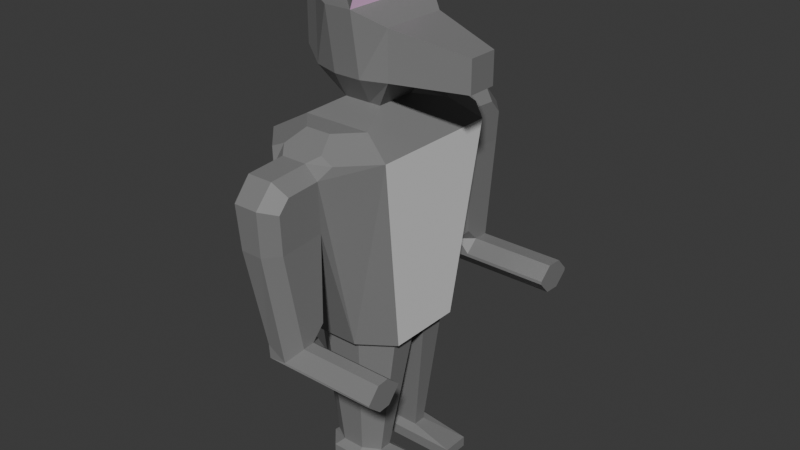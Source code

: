 # Source: husky_model.blend  (saved by Blender 5.1.29; exported with 4.5.12 LTS)
import bpy
from mathutils import Matrix  # noqa: F401  (used for matrix-valued properties, if any)

bpy.ops.wm.read_factory_settings(use_empty=True)
scene = bpy.context.scene
scene.name = 'Scene'

# ---- collections
col_collection = bpy.data.collections.new('Collection'); scene.collection.children.link(col_collection)

# ---- materials (node trees are filled in below, after node groups)
mat_material = bpy.data.materials.new('Material')
mat_material.alpha_threshold = 0.0
mat_material.use_backface_culling_lightprobe_volume = False
mat_material.roughness = 0.5
mat_material.line_color = (0.0, 0.0, 0.0, 1.0)
mat_belly = bpy.data.materials.new('belly')
mat_inner_ear = bpy.data.materials.new('inner ear')

# ---- material node trees
mat_material.use_nodes = True; mat_material.node_tree.nodes.clear()
_N = mat_material.node_tree.nodes; _L = mat_material.node_tree.links
n0 = _N.new('ShaderNodeOutputMaterial'); n0.name = 'Material Output'; n0.location = (200, 100)
n1 = _N.new('ShaderNodeBsdfPrincipled'); n1.name = 'Principled BSDF'; n1.location = (-200, 100)
n1.inputs[0].default_value = (0.2138, 0.2138, 0.2138, 1.0)
_L.new(n1.outputs[0], n0.inputs[0])
n0.is_active_output = True
mat_belly.use_nodes = True; mat_belly.node_tree.nodes.clear()
_N = mat_belly.node_tree.nodes; _L = mat_belly.node_tree.links
n0 = _N.new('ShaderNodeBsdfPrincipled'); n0.name = 'Principled BSDF'; n0.location = (-200, 100)
n1 = _N.new('ShaderNodeOutputMaterial'); n1.name = 'Material Output'; n1.location = (200, 100)
_L.new(n0.outputs[0], n1.inputs[0])
n1.is_active_output = True
mat_inner_ear.use_nodes = True; mat_inner_ear.node_tree.nodes.clear()
_N = mat_inner_ear.node_tree.nodes; _L = mat_inner_ear.node_tree.links
n0 = _N.new('ShaderNodeBsdfPrincipled'); n0.name = 'Principled BSDF'; n0.location = (-200, 100)
n0.inputs[0].default_value = (0.8, 0.4597, 0.751, 1.0)
n1 = _N.new('ShaderNodeOutputMaterial'); n1.name = 'Material Output'; n1.location = (200, 100)
_L.new(n0.outputs[0], n1.inputs[0])
n1.is_active_output = True

# ---- world
world_world = bpy.data.worlds.new('World'); scene.world = world_world
world_world.use_nodes = True; world_world.node_tree.nodes.clear()
_N = world_world.node_tree.nodes; _L = world_world.node_tree.links
n0 = _N.new('ShaderNodeOutputWorld'); n0.name = 'World Output'; n0.location = (200, 100)
n1 = _N.new('ShaderNodeBackground'); n1.name = 'Background'; n1.location = (-200, 100)
n1.inputs[0].default_value = (0.05088, 0.05088, 0.05088, 1.0)
_L.new(n1.outputs[0], n0.inputs[0])
n0.is_active_output = True
world_world.color = (0.05088, 0.05088, 0.05088)
world_world.sun_shadow_jitter_overblur = 0.0

# ---- meshes
me_cube = bpy.data.meshes.new('Cube')
me_cube.from_pydata([(0.3027, 0.3249, 6.412), (0.203, 1.2, 6.26), (0.2968, 0.8347, 2.892), (0.7217, 0.533, 2.892), (0.203, -1.2, 6.26), (0.3027, -0.3249, 6.412), (0.7225, -0.5334, 2.892), (0.2971, -0.8355, 2.892), (-0.203, 1.2, 6.26), (-0.3027, 0.3249, 6.412), (-0.7217, 0.533, 2.892), (-0.2968, 0.8347, 2.892), (-0.3027, -0.3249, 6.412), (-0.203, -1.2, 6.26), (-0.2971, -0.8355, 2.892), (-0.7225, -0.5334, 2.892), (1.006, 1.035, 6.0), (-1.006, -1.035, 6.0), (1.006, -1.035, 6.0), (-1.006, 1.035, 6.0), (0.5432, 0.8476, 6.26), (0.5432, -0.8476, 6.26), (-0.5432, 0.8476, 6.26), (-0.5432, -0.8476, 6.26), (0.6172, 0.5259, 6.848), (0.6172, -0.5259, 6.848), (-0.6172, 0.5259, 6.848), (-0.6172, -0.5259, 6.848), (0.6172, 0.5259, 7.58), (0.6172, -0.5259, 7.58), (-0.6172, 0.5259, 7.81), (-0.6172, -0.5259, 7.81), (1.718, 0.2342, 6.862), (1.718, -0.2342, 6.862), (1.718, 0.2342, 7.343), (1.718, -0.2342, 7.343), (-0.9599, 0.3376, 7.02), (-0.9599, -0.3376, 7.02), (-0.9599, 0.3376, 7.638), (-0.9599, -0.3376, 7.638), (0.369, -1.594, 5.03), (0.1204, 0.3249, 6.412), (0.1204, -0.3249, 6.412), (0.2454, 0.6413, 6.848), (0.2454, -0.6614, 6.848), (0.2454, 0.8193, 7.81), (0.2454, -0.8113, 7.81), (0.369, 1.62, 5.132), (-0.09118, 0.3249, 6.412), (-0.1859, 0.6413, 6.848), (-0.1859, 0.8193, 7.81), (-0.09118, -0.3249, 6.412), (-0.1859, -0.6614, 6.848), (-0.1859, -0.8113, 7.81), (0.2454, 0.004017, 7.81), (-0.1859, 0.004017, 7.81), (0.2454, 0.4117, 7.81), (-0.1859, 0.4117, 7.81), (0.2454, -0.4036, 7.81), (-0.1859, -0.4036, 7.81), (0.2454, -0.5444, 8.413), (0.2454, 0.5407, 8.43), (0.7225, -0.1292, 2.892), (-0.7225, -0.1292, 2.892), (-0.8517, -0.6002, 2.992), (-0.3383, -0.9647, 2.992), (0.3383, -0.9647, 2.992), (0.8517, -0.6002, 2.992), (0.7217, 0.13, 2.892), (-0.7217, 0.13, 2.892), (0.8517, 0.6002, 2.992), (0.3383, 0.9647, 2.992), (-0.3383, 0.9647, 2.992), (-0.8517, 0.6002, 2.992), (0.8517, 0.0, 2.992), (-0.8517, 0.0, 2.992), (-0.4335, -0.5164, 0.8919), (-0.1782, -0.6675, 0.8919), (0.1782, -0.6675, 0.8919), (0.4335, -0.5164, 0.8919), (0.4335, -0.3143, 0.8919), (-0.4335, -0.3143, 0.8919), (0.433, 0.5161, 0.8919), (0.1781, 0.667, 0.8919), (-0.1781, 0.667, 0.8919), (-0.433, 0.5161, 0.8919), (0.433, 0.3146, 0.8919), (-0.433, 0.3146, 0.8919), (-0.5174, -0.5164, 0.811), (-0.2622, -0.798, 0.811), (0.1782, -0.798, 0.811), (1.169, -0.647, 0.811), (1.169, -0.194, 0.811), (-0.5174, -0.194, 0.811), (-0.5174, -0.5164, 0.6297), (-0.2622, -0.798, 0.6297), (0.1782, -0.798, 0.6297), (1.169, -0.647, 0.6297), (1.169, -0.194, 0.6297), (-0.5174, -0.194, 0.6297), (1.16, 0.6293, 0.8041), (0.1781, 0.7802, 0.8041), (-0.1781, 0.7802, 0.8041), (-0.5244, 0.5161, 0.8041), (1.16, 0.2054, 0.8041), (-0.5244, 0.2054, 0.8041), (1.16, 0.6293, 0.6369), (0.1781, 0.7802, 0.6369), (-0.1781, 0.7802, 0.6369), (-0.5244, 0.5161, 0.6369), (1.16, 0.2054, 0.6369), (-0.5244, 0.2054, 0.6369), (0.3927, 1.653, 5.801), (0.2004, 1.663, 6.0), (0.3306, 1.5, 6.091), (0.5381, 1.52, 6.0), (-0.3934, -1.649, 5.801), (-0.2004, -1.663, 6.0), (-0.3306, -1.5, 6.091), (-0.5381, -1.52, 6.0), (0.2004, -1.663, 6.0), (0.3934, -1.649, 5.801), (0.5381, -1.52, 6.0), (0.3306, -1.5, 6.091), (-0.2004, 1.663, 6.0), (-0.3927, 1.653, 5.801), (-0.5381, 1.52, 6.0), (-0.3306, 1.5, 6.091), (-0.1695, -1.594, 5.03), (-0.369, -1.793, 5.015), (-0.3753, -1.608, 5.228), (-0.3661, -1.535, 4.839), (-0.369, 1.819, 5.122), (-0.1697, 1.62, 5.132), (-0.3663, 1.562, 4.941), (-0.376, 1.63, 5.331), (-0.1696, -2.487, 4.966), (-0.369, -2.288, 4.98), (0.369, -2.288, 4.98), (0.1697, -2.487, 4.966), (0.1697, 2.519, 5.087), (0.369, 2.32, 5.097), (-0.369, 2.32, 5.097), (-0.1697, 2.519, 5.087), (0.3771, 1.657, 3.375), (0.3771, 1.866, 3.564), (0.3761, 1.661, 3.773), (0.1779, 1.667, 3.574), (-0.3347, 1.866, 3.564), (-0.1354, 1.667, 3.574), (0.3771, 2.118, 3.552), (0.1789, 2.3, 3.344), (-0.1354, 2.317, 3.542), (-0.3347, 2.118, 3.552), (0.3771, 1.843, 3.116), (0.3771, 1.654, 3.325), (-0.1354, 1.654, 3.325), (-0.3347, 1.854, 3.315), (-0.1354, 1.843, 3.116), (0.3771, 2.305, 3.293), (0.3771, 2.096, 3.104), (-0.1354, 2.305, 3.293), (-0.1354, 2.096, 3.104), (-0.3347, 2.106, 3.303), (1.755, 2.308, 3.343), (1.755, 2.118, 3.552), (1.755, 1.866, 3.564), (1.755, 1.657, 3.375), (1.755, 2.096, 3.104), (1.755, 2.305, 3.293), (1.755, 1.654, 3.325), (1.755, 1.843, 3.116), (-0.07653, -1.639, 3.495), (-0.276, -1.839, 3.478), (0.3916, -1.838, 3.478), (0.3916, -1.627, 3.296), (0.1924, -1.639, 3.495), (0.3887, -1.634, 3.694), (-0.276, -2.02, 3.463), (-0.0766, -2.219, 3.446), (0.1953, -2.196, 3.249), (0.3916, -2.02, 3.463), (-0.07654, -1.626, 3.272), (-0.07672, -1.812, 3.056), (-0.276, -1.825, 3.255), (0.3916, -1.626, 3.272), (0.3916, -1.812, 3.056), (-0.07661, -2.205, 3.223), (-0.276, -2.007, 3.24), (-0.07672, -1.995, 3.041), (0.3916, -1.995, 3.041), (0.3916, -2.205, 3.223), (1.704, -2.02, 3.463), (1.704, -2.207, 3.247), (1.704, -1.627, 3.296), (1.704, -1.838, 3.478), (1.704, -2.205, 3.223), (1.704, -1.995, 3.041), (1.704, -1.812, 3.056), (1.704, -1.626, 3.272), (0.3851, 2.342, 5.553), (0.1887, 2.546, 5.625), (0.3927, 2.14, 5.776), (0.2004, 2.232, 5.971), (-0.3927, 2.14, 5.776), (-0.2004, 2.232, 5.971), (-0.3851, 2.342, 5.553), (-0.1887, 2.546, 5.625), (-0.3878, -2.331, 5.574), (-0.191, -2.536, 5.642), (-0.3934, -2.166, 5.764), (-0.2004, -2.263, 5.957), (0.3934, -2.166, 5.764), (0.2004, -2.263, 5.957), (0.3878, -2.331, 5.574), (0.1911, -2.536, 5.642)], [], [(70, 16, 18, 67, 74), (15, 63, 81, 76), (64, 17, 19, 73, 75), (20, 21, 18, 16), (23, 22, 19, 17), (48, 9, 26, 49), (0, 5, 21, 20), (12, 9, 22, 23), (49, 26, 30, 50), (5, 0, 24, 25), (42, 5, 25, 44), (9, 12, 27, 26), (45, 56, 54, 58, 46, 29, 28), (24, 28, 34, 32), (44, 25, 29, 46), (31, 30, 38, 39), (33, 32, 34, 35), (25, 24, 32, 33), (29, 25, 33, 35), (28, 29, 35, 34), (36, 37, 39, 38), (26, 27, 37, 36), (30, 26, 36, 38), (27, 31, 39, 37), (52, 44, 46, 53), (46, 58, 60), (51, 42, 44, 52), (24, 43, 45, 28), (0, 41, 43, 24), (4, 21, 23, 13), (48, 41, 0, 20, 22, 9), (42, 51, 12, 23, 21, 5), (1, 8, 22, 20), (12, 51, 52, 27), (30, 31, 53, 59, 55, 57, 50), (27, 52, 53, 31), (43, 49, 50, 45), (41, 48, 49, 43), (54, 56, 61), (57, 45, 50), (59, 54, 55), (59, 53, 46), (56, 45, 61), (57, 55, 54), (59, 46, 60), (59, 60, 54), (58, 54, 60), (57, 54, 61), (57, 61, 45), (68, 69, 87, 86), (15, 14, 65, 64), (7, 6, 67, 66), (14, 7, 66, 65), (6, 62, 74, 67), (63, 15, 64, 75), (62, 63, 75, 74), (3, 2, 71, 70), (11, 10, 73, 72), (68, 3, 70, 74), (10, 69, 75, 73), (2, 11, 72, 71), (69, 68, 74, 75), (80, 79, 91, 92), (7, 14, 77, 78), (14, 15, 76, 77), (63, 62, 80, 81), (62, 6, 79, 80), (6, 7, 78, 79), (82, 86, 104, 100), (69, 10, 85, 87), (10, 11, 84, 85), (11, 2, 83, 84), (3, 68, 86, 82), (2, 3, 82, 83), (91, 90, 96, 97), (79, 78, 90, 91), (76, 81, 93, 88), (78, 77, 89, 90), (77, 76, 88, 89), (81, 80, 92, 93), (99, 98, 97, 96, 95, 94), (88, 93, 99, 94), (90, 89, 95, 96), (89, 88, 94, 95), (93, 92, 98, 99), (92, 91, 97, 98), (102, 101, 107, 108), (83, 82, 100, 101), (86, 87, 105, 104), (87, 85, 103, 105), (85, 84, 102, 103), (84, 83, 101, 102), (108, 107, 106, 110, 111, 109), (100, 104, 110, 106), (101, 100, 106, 107), (104, 105, 111, 110), (105, 103, 109, 111), (103, 102, 108, 109), (112, 113, 114, 115), (116, 117, 118, 119), (120, 121, 122, 123), (124, 125, 126, 127), (128, 129, 130, 131), (132, 133, 134, 135), (144, 145, 146, 147), (156, 157, 158), (161, 162, 163), (174, 175, 176, 177), (182, 183, 184), (187, 188, 189), (132, 148, 149, 133), (143, 152, 153, 142), (141, 150, 151, 140), (155, 156, 158, 154), (160, 162, 161, 159), (157, 163, 162, 158), (152, 161, 163, 153), (156, 149, 148, 157), (144, 167, 166, 145), (164, 151, 150, 165), (154, 171, 170, 155), (168, 160, 159, 169), (137, 178, 179, 136), (181, 138, 139, 180), (128, 172, 173, 129), (182, 185, 186, 183), (189, 190, 191, 187), (183, 189, 188, 184), (178, 188, 187, 179), (172, 182, 184, 173), (180, 193, 192, 181), (194, 175, 174, 195), (190, 197, 196, 191), (198, 186, 185, 199), (206, 204, 205, 207), (202, 200, 201, 203), (203, 113, 112, 202), (140, 201, 200, 141), (142, 206, 207, 143), (204, 125, 124, 205), (210, 208, 209, 211), (214, 212, 213, 215), (211, 117, 116, 210), (136, 209, 208, 137), (138, 214, 215, 139), (212, 121, 120, 213), (1, 20, 16, 115, 114), (1, 114, 113, 124, 127, 8), (124, 113, 203, 205), (16, 70, 71, 47, 112, 115), (112, 47, 141, 200, 202), (116, 130, 129, 137, 208, 210), (65, 131, 130, 116, 119, 17, 64), (13, 23, 17, 119, 118), (4, 13, 118, 117, 120, 123), (120, 117, 211, 213), (21, 4, 123, 122, 18), (122, 121, 40, 66, 67, 18), (40, 121, 212, 214, 138), (22, 8, 127, 126, 19), (126, 125, 135, 134, 72, 73, 19), (132, 135, 125, 204, 206, 142), (137, 129, 173, 178), (40, 128, 131, 65, 66), (128, 40, 177, 176, 172), (47, 71, 72, 134, 133), (132, 142, 153, 148), (47, 133, 149, 147, 146), (215, 209, 136, 139), (139, 136, 179, 180), (40, 138, 181, 174, 177), (201, 140, 143, 207), (141, 47, 146, 145, 150), (143, 140, 151, 152), (144, 147, 149, 156, 155), (144, 155, 170, 167), (150, 145, 166, 165), (148, 153, 163, 157), (152, 151, 159, 161), (159, 151, 164, 169), (154, 158, 162, 160), (154, 160, 168, 171), (164, 165, 166, 167, 170, 171, 168, 169), (172, 176, 175, 185, 182), (178, 173, 184, 188), (185, 175, 194, 199), (174, 181, 192, 195), (180, 179, 187, 191), (180, 191, 196, 193), (183, 186, 190, 189), (190, 186, 198, 197), (194, 195, 192, 193, 196, 197, 198, 199), (205, 203, 201, 207), (209, 215, 213, 211)])
me_cube.polygons.foreach_set('material_index', [1, 0, 0, 0, 0, 0, 0, 0, 0, 0, 0, 0, 0, 0, 0, 0, 0, 0, 0, 0, 0, 0, 0, 0, 0, 2, 0, 0, 0, 0, 0, 0, 0, 0, 0, 0, 0, 0, 2, 0, 0, 0, 2, 0, 0, 0, 2, 0, 0, 0, 0, 0, 0, 0, 0, 0, 0, 0, 0, 0, 0, 0, 0, 0, 0, 0, 0, 0, 0, 0, 0, 0, 0, 0, 0, 0, 0, 0, 0, 0, 0, 0, 0, 0, 0, 0, 0, 0, 0, 0, 0, 0, 0, 0, 0, 0, 0, 0, 0, 0, 0, 0, 0, 0, 0, 0, 0, 0, 0, 0, 0, 0, 0, 0, 0, 0, 0, 0, 0, 0, 0, 0, 0, 0, 0, 0, 0, 0, 0, 0, 0, 0, 0, 0, 0, 0, 0, 0, 0, 0, 0, 0, 0, 0, 0, 0, 0, 0, 0, 0, 0, 0, 0, 0, 0, 0, 0, 0, 0, 0, 0, 0, 0, 0, 0, 0, 0, 0, 0, 0, 0, 0, 0, 0, 0, 0, 0, 0, 0, 0, 0, 0, 0, 0, 0, 0, 0, 0, 0, 0, 0, 0, 0, 0])
_uv = me_cube.uv_layers.new(name='UVMap')
_uv.uv.foreach_set('vector', [0.375, 0.5472, 0.625, 0.5472, 0.625, 0.7028, 0.375, 0.7028, 0.375, 0.625, 0.1447, 0.6948, 0.1445, 0.6423, 0.1445, 0.6423, 0.1447, 0.6948, 0.375, 0.04724, 0.625, 0.04724, 0.625, 0.2028, 0.375, 0.2028, 0.375, 0.125, 0.6725, 0.5528, 0.6725, 0.6972, 0.625, 0.7028, 0.625, 0.5472, 0.8132, 0.6914, 0.8132, 0.5586, 0.875, 0.5472, 0.875, 0.7028, 0.7524, 0.5802, 0.7748, 0.5809, 0.7748, 0.5809, 0.7524, 0.5802, 0.7109, 0.579, 0.7109, 0.671, 0.6725, 0.6972, 0.6725, 0.5528, 0.7748, 0.6691, 0.7748, 0.5809, 0.8132, 0.5586, 0.8132, 0.6914, 0.7524, 0.5802, 0.7748, 0.5809, 0.7748, 0.5809, 0.7524, 0.5802, 0.7109, 0.671, 0.7109, 0.579, 0.7109, 0.579, 0.7109, 0.671, 0.7301, 0.6704, 0.7109, 0.671, 0.7109, 0.671, 0.7301, 0.6704, 0.7748, 0.5809, 0.7748, 0.6691, 0.7748, 0.6691, 0.7748, 0.5809, 0.7301, 0.5796, 0.7301, 0.6023, 0.7301, 0.625, 0.7301, 0.6477, 0.7301, 0.6704, 0.7109, 0.671, 0.7109, 0.579, 0.7109, 0.579, 0.7109, 0.579, 0.7109, 0.579, 0.7109, 0.579, 0.7301, 0.6704, 0.7109, 0.671, 0.7109, 0.671, 0.7301, 0.6704, 0.7748, 0.6691, 0.7748, 0.5809, 0.7748, 0.5809, 0.7748, 0.6691, 0.7109, 0.671, 0.7109, 0.579, 0.7109, 0.579, 0.7109, 0.671, 0.7109, 0.671, 0.7109, 0.579, 0.7109, 0.579, 0.7109, 0.671, 0.7109, 0.671, 0.7109, 0.671, 0.7109, 0.671, 0.7109, 0.671, 0.7109, 0.579, 0.7109, 0.671, 0.7109, 0.671, 0.7109, 0.579, 0.7748, 0.5809, 0.7748, 0.6691, 0.7748, 0.6691, 0.7748, 0.5809, 0.7748, 0.5809, 0.7748, 0.6691, 0.7748, 0.6691, 0.7748, 0.5809, 0.7748, 0.5809, 0.7748, 0.5809, 0.7748, 0.5809, 0.7748, 0.5809, 0.7748, 0.6691, 0.7748, 0.6691, 0.7748, 0.6691, 0.7748, 0.6691, 0.7524, 0.6698, 0.7301, 0.6704, 0.7301, 0.6704, 0.7524, 0.6698, 0.7301, 0.6704, 0.7301, 0.6477, 0.7301, 0.6477, 0.7524, 0.6698, 0.7301, 0.6704, 0.7301, 0.6704, 0.7524, 0.6698, 0.7109, 0.579, 0.7301, 0.5796, 0.7301, 0.5796, 0.7109, 0.579, 0.7109, 0.579, 0.7301, 0.5796, 0.7301, 0.5796, 0.7109, 0.579, 0.7041, 0.7347, 0.6725, 0.6972, 0.8132, 0.6914, 0.7647, 0.7245, 0.7524, 0.5802, 0.7301, 0.5796, 0.7109, 0.579, 0.6725, 0.5528, 0.8132, 0.5586, 0.7748, 0.5809, 0.7301, 0.6704, 0.7524, 0.6698, 0.7748, 0.6691, 0.8132, 0.6914, 0.6725, 0.6972, 0.7109, 0.671, 0.7041, 0.5153, 0.7647, 0.5255, 0.8132, 0.5586, 0.6725, 0.5528, 0.7748, 0.6691, 0.7524, 0.6698, 0.7524, 0.6698, 0.7748, 0.6691, 0.7748, 0.5809, 0.7748, 0.6691, 0.7524, 0.6698, 0.7524, 0.6474, 0.7524, 0.625, 0.7524, 0.6026, 0.7524, 0.5802, 0.7748, 0.6691, 0.7524, 0.6698, 0.7524, 0.6698, 0.7748, 0.6691, 0.7301, 0.5796, 0.7524, 0.5802, 0.7524, 0.5802, 0.7301, 0.5796, 0.7301, 0.5796, 0.7524, 0.5802, 0.7524, 0.5802, 0.7301, 0.5796, 0.7301, 0.625, 0.7301, 0.6023, 0.7301, 0.6023, 0.7524, 0.6026, 0.7301, 0.5796, 0.7524, 0.5802, 0.7524, 0.6474, 0.7301, 0.625, 0.7524, 0.625, 0.7524, 0.6474, 0.7524, 0.6698, 0.7301, 0.6704, 0.7301, 0.6023, 0.7301, 0.5796, 0.7301, 0.6023, 0.7524, 0.6026, 0.7524, 0.625, 0.7301, 0.625, 0.7524, 0.6474, 0.7301, 0.6704, 0.7301, 0.6477, 0.7524, 0.6474, 0.7301, 0.6477, 0.7301, 0.625, 0.7301, 0.6477, 0.7301, 0.625, 0.7301, 0.6477, 0.7524, 0.6026, 0.7301, 0.625, 0.7301, 0.6023, 0.7524, 0.6026, 0.7301, 0.6023, 0.7301, 0.5796, 0.3571, 0.607, 0.1447, 0.6076, 0.1447, 0.6076, 0.3571, 0.607, 0.1447, 0.6948, 0.2108, 0.7377, 0.2004, 0.75, 0.125, 0.7028, 0.3291, 0.7687, 0.3612, 0.6993, 0.375, 0.7028, 0.3499, 0.8002, 0.2108, 0.7377, 0.3291, 0.7687, 0.3499, 0.8002, 0.2004, 0.75, 0.3612, 0.6993, 0.3572, 0.6429, 0.375, 0.625, 0.375, 0.7028, 0.1445, 0.6423, 0.1447, 0.6948, 0.125, 0.7028, 0.125, 0.625, 0.3572, 0.6429, 0.1445, 0.6423, 0.125, 0.625, 0.375, 0.625, 0.3611, 0.5507, 0.3289, 0.4815, 0.3499, 0.4498, 0.375, 0.5472, 0.2109, 0.5124, 0.1448, 0.5552, 0.125, 0.5472, 0.2004, 0.5, 0.3571, 0.607, 0.3611, 0.5507, 0.375, 0.5472, 0.375, 0.625, 0.1448, 0.5552, 0.1447, 0.6076, 0.125, 0.625, 0.125, 0.5472, 0.3289, 0.4815, 0.2109, 0.5124, 0.2004, 0.5, 0.3499, 0.4498, 0.1447, 0.6076, 0.3571, 0.607, 0.375, 0.625, 0.125, 0.625, 0.3572, 0.6429, 0.3612, 0.6993, 0.3612, 0.6993, 0.3572, 0.6429, 0.3291, 0.7687, 0.2108, 0.7377, 0.2108, 0.7377, 0.3291, 0.7687, 0.2108, 0.7377, 0.1447, 0.6948, 0.1447, 0.6948, 0.2108, 0.7377, 0.1445, 0.6423, 0.3572, 0.6429, 0.3572, 0.6429, 0.1445, 0.6423, 0.3572, 0.6429, 0.3612, 0.6993, 0.3612, 0.6993, 0.3572, 0.6429, 0.3612, 0.6993, 0.3291, 0.7687, 0.3291, 0.7687, 0.3612, 0.6993, 0.3611, 0.5507, 0.3571, 0.607, 0.3571, 0.607, 0.3611, 0.5507, 0.1447, 0.6076, 0.1448, 0.5552, 0.1448, 0.5552, 0.1447, 0.6076, 0.1448, 0.5552, 0.2109, 0.5124, 0.2109, 0.5124, 0.1448, 0.5552, 0.2109, 0.5124, 0.3289, 0.4815, 0.3289, 0.4815, 0.2109, 0.5124, 0.3611, 0.5507, 0.3571, 0.607, 0.3571, 0.607, 0.3611, 0.5507, 0.3289, 0.4815, 0.3611, 0.5507, 0.3611, 0.5507, 0.3289, 0.4815, 0.3612, 0.6993, 0.3291, 0.7687, 0.3291, 0.7687, 0.3612, 0.6993, 0.3612, 0.6993, 0.3291, 0.7687, 0.3291, 0.7687, 0.3612, 0.6993, 0.1447, 0.6948, 0.1445, 0.6423, 0.1445, 0.6423, 0.1447, 0.6948, 0.3291, 0.7687, 0.2108, 0.7377, 0.2108, 0.7377, 0.3291, 0.7687, 0.2108, 0.7377, 0.1447, 0.6948, 0.1447, 0.6948, 0.2108, 0.7377, 0.1445, 0.6423, 0.3572, 0.6429, 0.3572, 0.6429, 0.1445, 0.6423, 0.1445, 0.6423, 0.3572, 0.6429, 0.3612, 0.6993, 0.3291, 0.7687, 0.2108, 0.7377, 0.1447, 0.6948, 0.1447, 0.6948, 0.1445, 0.6423, 0.1445, 0.6423, 0.1447, 0.6948, 0.3291, 0.7687, 0.2108, 0.7377, 0.2108, 0.7377, 0.3291, 0.7687, 0.2108, 0.7377, 0.1447, 0.6948, 0.1447, 0.6948, 0.2108, 0.7377, 0.1445, 0.6423, 0.3572, 0.6429, 0.3572, 0.6429, 0.1445, 0.6423, 0.3572, 0.6429, 0.3612, 0.6993, 0.3612, 0.6993, 0.3572, 0.6429, 0.2109, 0.5124, 0.3289, 0.4815, 0.3289, 0.4815, 0.2109, 0.5124, 0.3289, 0.4815, 0.3611, 0.5507, 0.3611, 0.5507, 0.3289, 0.4815, 0.3571, 0.607, 0.1447, 0.6076, 0.1447, 0.6076, 0.3571, 0.607, 0.1447, 0.6076, 0.1448, 0.5552, 0.1448, 0.5552, 0.1447, 0.6076, 0.1448, 0.5552, 0.2109, 0.5124, 0.2109, 0.5124, 0.1448, 0.5552, 0.2109, 0.5124, 0.3289, 0.4815, 0.3289, 0.4815, 0.2109, 0.5124, 0.2109, 0.5124, 0.3289, 0.4815, 0.3611, 0.5507, 0.3571, 0.607, 0.1447, 0.6076, 0.1448, 0.5552, 0.3611, 0.5507, 0.3571, 0.607, 0.3571, 0.607, 0.3611, 0.5507, 0.3289, 0.4815, 0.3611, 0.5507, 0.3611, 0.5507, 0.3289, 0.4815, 0.3571, 0.607, 0.1447, 0.6076, 0.1447, 0.6076, 0.3571, 0.607, 0.1447, 0.6076, 0.1448, 0.5552, 0.1448, 0.5552, 0.1447, 0.6076, 0.1448, 0.5552, 0.2109, 0.5124, 0.2109, 0.5124, 0.1448, 0.5552, 0.6157, 0.4498, 0.6778, 0.4592, 0.6691, 0.4728, 0.6444, 0.472, 0.5994, 0.0, 0.6246, 0.0, 0.625, 0.003739, 0.625, 0.01077, 0.6874, 0.7877, 0.6274, 0.8001, 0.6444, 0.778, 0.6691, 0.7772, 0.6245, 0.3254, 0.5964, 0.3254, 0.625, 0.2974, 0.625, 0.3157, 0.5, 0.891, 0.5, 0.9246, 0.5, 0.9246, 0.4883, 0.9246, 0.5, 0.3254, 0.5, 0.3505, 0.4889, 0.3254, 0.5286, 0.3254, 0.5, 0.4498, 0.5, 0.4498, 0.5, 0.4498, 0.5, 0.4149, 0.5, 0.3602, 0.5, 0.3254, 0.5, 0.3602, 0.5, 0.3602, 0.5, 0.3602, 0.5, 0.3254, 0.5, 0.8002, 0.5, 0.8002, 0.5, 0.8374, 0.5, 0.8002, 0.5, 0.8875, 0.5, 0.8875, 0.5, 0.9246, 0.5, 0.8875, 0.5, 0.9246, 0.5, 0.8875, 0.5, 0.3254, 0.5, 0.3254, 0.5, 0.3602, 0.5, 0.3505, 0.5, 0.359, 0.5, 0.3602, 0.5, 0.3254, 0.5, 0.3254, 0.5, 0.4498, 0.5, 0.4498, 0.5, 0.4288, 0.5, 0.4162, 0.5, 0.4498, 0.5, 0.3602, 0.5, 0.3602, 0.5, 0.4498, 0.5, 0.4498, 0.5, 0.3602, 0.5, 0.3602, 0.5, 0.4498, 0.5, 0.3254, 0.5, 0.3254, 0.5, 0.3602, 0.5, 0.3602, 0.5, 0.3602, 0.5, 0.3602, 0.5, 0.3254, 0.5, 0.3254, 0.5, 0.3602, 0.5, 0.3602, 0.5, 0.3254, 0.5, 0.3254, 0.5, 0.4498, 0.5, 0.4498, 0.5, 0.4498, 0.5, 0.4498, 0.5, 0.4498, 0.5, 0.4288, 0.5, 0.4498, 0.5, 0.4498, 0.5, 0.4498, 0.5, 0.4498, 0.5, 0.4498, 0.5, 0.4498, 0.5, 0.4498, 0.5, 0.4498, 0.5, 0.4498, 0.5, 0.4498, 0.5, 0.9246, 0.5, 0.9246, 0.5, 0.8875, 0.5, 0.891, 0.5, 0.8002, 0.5, 0.8002, 0.5, 0.8338, 0.5, 0.8228, 0.5, 0.0, 0.5, 0.0, 0.5, 0.0, 0.5, 0.0, 0.5, 0.8875, 0.5, 0.8002, 0.5, 0.8002, 0.5, 0.8875, 0.5, 0.8875, 0.5, 0.8002, 0.5, 0.8002, 0.5, 0.8875, 0.5, 0.8875, 0.5, 0.8875, 0.5, 0.9246, 0.5, 0.9246, 0.5, 0.9246, 0.5, 0.9246, 0.5, 0.8875, 0.5, 0.8875, 0.5, 0.0, 0.5, 0.0, 0.5, 0.0, 0.5, 0.0, 0.5, 0.8228, 0.5, 0.8002, 0.5, 0.8002, 0.5, 0.8002, 0.5, 0.8002, 0.5, 0.8002, 0.5, 0.8002, 0.5, 0.8002, 0.5, 0.8002, 0.5, 0.8002, 0.5, 0.8002, 0.5, 0.8002, 0.5, 0.8002, 0.5, 0.8002, 0.5, 0.8002, 0.5, 0.8002, 0.5657, 0.3254, 0.5964, 0.3254, 0.6292, 0.346, 0.5815, 0.3573, 0.6157, 0.4498, 0.5789, 0.4498, 0.5891, 0.4178, 0.6656, 0.4405, 0.6656, 0.4405, 0.6778, 0.4592, 0.6157, 0.4498, 0.6157, 0.4498, 0.5, 0.4162, 0.5891, 0.4178, 0.5789, 0.4498, 0.5, 0.4498, 0.5, 0.3254, 0.5657, 0.3254, 0.5815, 0.3573, 0.5, 0.359, 0.5964, 0.3254, 0.5964, 0.3254, 0.6245, 0.3254, 0.6292, 0.346, 0.5994, 0.0, 0.5766, 0.0, 0.5871, 0.0, 0.6248, 0.0, 0.5919, 0.8002, 0.6194, 0.8002, 0.6656, 0.8095, 0.6001, 0.832, 0.6248, 0.0, 0.6246, 0.0, 0.5994, 0.0, 0.5994, 0.0, 0.5, 0.891, 0.5916, 0.8929, 0.5766, 0.9246, 0.5, 0.9246, 0.5, 0.8002, 0.5919, 0.8002, 0.6001, 0.832, 0.5, 0.8338, 0.6194, 0.8002, 0.6274, 0.8001, 0.6874, 0.7877, 0.6656, 0.8095, 0.7041, 0.5153, 0.6725, 0.5528, 0.625, 0.5472, 0.6444, 0.472, 0.6691, 0.4728, 0.7041, 0.5153, 0.6691, 0.4728, 0.6778, 0.4592, 0.7624, 0.4875, 0.7873, 0.509, 0.7647, 0.5255, 0.7624, 0.4875, 0.6778, 0.4592, 0.6656, 0.4405, 0.7624, 0.4875, 0.625, 0.5472, 0.375, 0.5472, 0.3499, 0.4498, 0.5, 0.4498, 0.6157, 0.4498, 0.6444, 0.472, 0.6157, 0.4498, 0.5, 0.4498, 0.5, 0.4498, 0.5789, 0.4498, 0.6157, 0.4498, 0.5994, 0.0, 0.5256, 0.0, 0.5, 0.0, 0.5, 0.0, 0.5766, 0.0, 0.5994, 0.0, 0.375, 0.0, 0.4883, 0.0, 0.5256, 0.0, 0.5994, 0.0, 0.625, 0.01077, 0.625, 0.04724, 0.375, 0.04724, 0.7647, 0.7245, 0.8132, 0.6914, 0.875, 0.7028, 0.8168, 0.7392, 0.7873, 0.741, 0.7041, 0.7347, 0.7647, 0.7245, 0.7873, 0.741, 0.7624, 0.7625, 0.6874, 0.7877, 0.6691, 0.7772, 0.6874, 0.7877, 0.7624, 0.7625, 0.7624, 0.7625, 0.6656, 0.8095, 0.6725, 0.6972, 0.7041, 0.7347, 0.6691, 0.7772, 0.6444, 0.778, 0.625, 0.7028, 0.6444, 0.778, 0.6274, 0.8001, 0.5, 0.8002, 0.3499, 0.8002, 0.375, 0.7028, 0.625, 0.7028, 0.5, 0.8002, 0.6274, 0.8001, 0.6194, 0.8002, 0.5919, 0.8002, 0.5, 0.8002, 0.8132, 0.5586, 0.7647, 0.5255, 0.7873, 0.509, 0.8168, 0.5108, 0.875, 0.5472, 0.625, 0.2974, 0.5964, 0.3254, 0.5286, 0.3254, 0.4889, 0.3254, 0.375, 0.3254, 0.375, 0.2028, 0.625, 0.2028, 0.5, 0.3254, 0.5286, 0.3254, 0.5964, 0.3254, 0.5964, 0.3254, 0.5657, 0.3254, 0.5, 0.3254, 0.5, 0.0, 0.5, 0.0, 0.5, 0.0, 0.5, 0.0, 0.5, 0.8002, 0.5, 0.891, 0.4883, 0.9246, 0.375, 0.9246, 0.3499, 0.8002, 0.5, 0.891, 0.5, 0.8002, 0.5, 0.8002, 0.5, 0.8374, 0.5, 0.8875, 0.5, 0.4498, 0.3499, 0.4498, 0.375, 0.3254, 0.4889, 0.3254, 0.5, 0.3505, 0.5, 0.3254, 0.5, 0.3254, 0.5, 0.3254, 0.5, 0.3254, 0.5, 0.4498, 0.5, 0.3505, 0.5, 0.3602, 0.5, 0.4149, 0.5, 0.4498, 0.6001, 0.832, 0.5916, 0.8929, 0.5, 0.891, 0.5, 0.8338, 0.5, 0.8338, 0.5, 0.891, 0.5, 0.8875, 0.5, 0.8228, 0.5, 0.8002, 0.5, 0.8002, 0.5, 0.8002, 0.5, 0.8002, 0.5, 0.8002, 0.5891, 0.4178, 0.5, 0.4162, 0.5, 0.359, 0.5815, 0.3573, 0.5, 0.4498, 0.5, 0.4498, 0.5, 0.4498, 0.5, 0.4498, 0.5, 0.4498, 0.5, 0.359, 0.5, 0.4162, 0.5, 0.4288, 0.5, 0.3602, 0.5, 0.4498, 0.5, 0.4149, 0.5, 0.3602, 0.5, 0.3602, 0.5, 0.4498, 0.5, 0.4498, 0.5, 0.4498, 0.5, 0.4498, 0.5, 0.4498, 0.5, 0.4498, 0.5, 0.4498, 0.5, 0.4498, 0.5, 0.4498, 0.5, 0.3254, 0.5, 0.3254, 0.5, 0.3254, 0.5, 0.3254, 0.5, 0.3602, 0.5, 0.4288, 0.5, 0.4498, 0.5, 0.3602, 0.5, 0.4498, 0.5, 0.4288, 0.5, 0.4498, 0.5, 0.4498, 0.5, 0.4498, 0.5, 0.3602, 0.5, 0.3602, 0.5, 0.4498, 0.5, 0.4498, 0.5, 0.4498, 0.5, 0.4498, 0.5, 0.4498, 0.5, 0.4498, 0.5, 0.4498, 0.5, 0.4498, 0.5, 0.4498, 0.5, 0.4498, 0.5, 0.4498, 0.5, 0.4498, 0.5, 0.4498, 0.5, 0.8875, 0.5, 0.8374, 0.5, 0.8002, 0.5, 0.8002, 0.5, 0.8875, 0.5, 0.0, 0.5, 0.0, 0.5, 0.0, 0.5, 0.0, 0.5, 0.8002, 0.5, 0.8002, 0.5, 0.8002, 0.5, 0.8002, 0.5, 0.8002, 0.5, 0.8002, 0.5, 0.8002, 0.5, 0.8002, 0.5, 0.8228, 0.5, 0.8875, 0.5, 0.8875, 0.5, 0.8002, 0.5, 0.8228, 0.5, 0.8002, 0.5, 0.8002, 0.5, 0.8002, 0.5, 0.8875, 0.5, 0.8002, 0.5, 0.8002, 0.5, 0.8875, 0.5, 0.8002, 0.5, 0.8002, 0.5, 0.8002, 0.5, 0.8002, 0.5, 0.8002, 0.5, 0.8002, 0.5, 0.8002, 0.5, 0.8002, 0.5, 0.8002, 0.5, 0.8002, 0.5, 0.8002, 0.5, 0.8002, 0.6292, 0.346, 0.6656, 0.4405, 0.5891, 0.4178, 0.5815, 0.3573, 0.5916, 0.8929, 0.6001, 0.832, 0.6656, 0.8095, 0.6313, 0.8936])
me_cube.materials.append(mat_material)
me_cube.materials.append(mat_belly)
me_cube.materials.append(mat_inner_ear)
me_cube.use_mirror_vertex_groups = False
me_cube.update()

# ---- objects
ob_cube = bpy.data.objects.new('Cube', me_cube)

# ---- transforms, parenting, visibility, modifiers, constraints
ob_cube.location = (0.0, 0.0, 0.0)
ob_cube.lock_rotations_4d = False
ob_cube.empty_display_type = 'ARROWS'
ob_cube.lineart.crease_threshold = 0.0

# ---- collection membership
col_collection.objects.link(ob_cube)

# ---- scene / render settings (as saved in the file)
scene.frame_start = 1; scene.frame_end = 250; scene.frame_set(1)
scene.render.engine = 'BLENDER_EEVEE_NEXT'
scene.render.bake_bias = 0.0
scene.render.bake_samples = 0
scene.cycles.sampling_pattern = 'TABULATED_SOBOL'
scene.eevee.use_volume_custom_range = False
bpy.context.view_layer.update()

# ---- added for rendering (the .blend has no active camera and no usable light): camera, sun
cam_auto = bpy.data.cameras.new('AutoCamera')
cam_auto.lens = 50.0
cam_auto.sensor_width = 36.0
cam_auto.clip_end = 1000.0
ob_auto_camera = bpy.data.objects.new('AutoCamera', cam_auto)
scene.collection.objects.link(ob_auto_camera)
ob_auto_camera.location = (9.35843, -10.7761, 11.7173)
ob_auto_camera.rotation_euler = (1.09748, -7.21219e-08, 0.694738)
scene.camera = ob_auto_camera
light_auto_sun = bpy.data.lights.new('AutoSun', 'SUN')
light_auto_sun.energy = 3.0
light_auto_sun.angle = 0.0523599
ob_auto_sun = bpy.data.objects.new('AutoSun', light_auto_sun)
scene.collection.objects.link(ob_auto_sun)
ob_auto_sun.rotation_euler = (0.872665, 0.174533, 0.523599)
bpy.context.view_layer.update()

